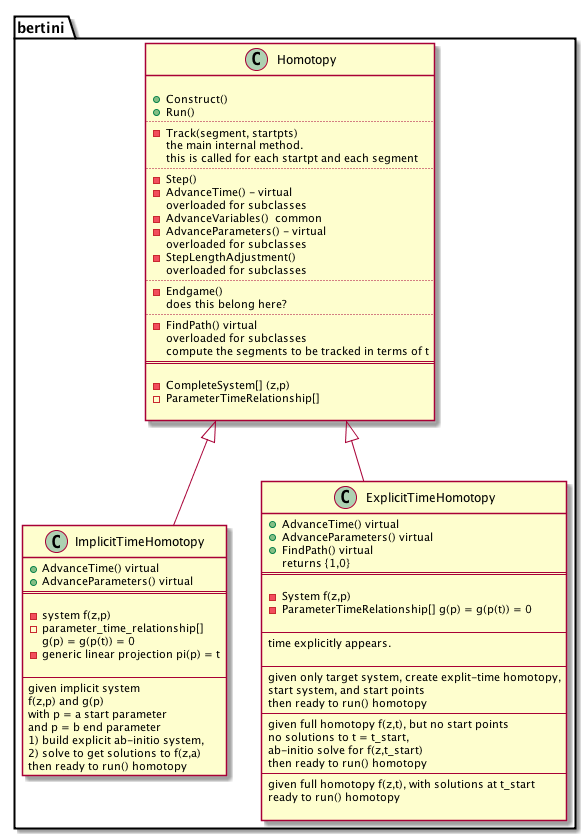

The diagram above was rendered by PlantUML. Its source (embedded in the PNG):
@startuml


namespace bertini{

Homotopy <|-- ImplicitTimeHomotopy
Homotopy <|-- ExplicitTimeHomotopy


class Homotopy{

+Construct()
+Run()
..
-Track(segment, startpts)
the main internal method.
this is called for each startpt and each segment
..
-Step()
-AdvanceTime() - virtual
overloaded for subclasses
-AdvanceVariables()  common
-AdvanceParameters() - virtual
  overloaded for subclasses
-StepLengthAdjustment()
  overloaded for subclasses
..
-Endgame()
  does this belong here?
..
-FindPath() virtual
 overloaded for subclasses
 compute the segments to be tracked in terms of t
==

- CompleteSystem[] (z,p)
- ParameterTimeRelationship[]

}



class ImplicitTimeHomotopy{
+AdvanceTime() virtual
+AdvanceParameters() virtual
==

- system f(z,p)
- parameter_time_relationship[]
   g(p) = g(p(t)) = 0
- generic linear projection pi(p) = t

--
given implicit system
f(z,p) and g(p)
with p = a start parameter
and p = b end parameter
1) build explicit ab-initio system,
2) solve to get solutions to f(z,a)
then ready to run() homotopy
}



class ExplicitTimeHomotopy{
+AdvanceTime() virtual
+AdvanceParameters() virtual
+FindPath() virtual
	returns {1,0}
==

- System f(z,p)
- ParameterTimeRelationship[] g(p) = g(p(t)) = 0

--
time explicitly appears.

--
given only target system, create explit-time homotopy,
start system, and start points
then ready to run() homotopy
--
given full homotopy f(z,t), but no start points
no solutions to t = t_start,
ab-initio solve for f(z,t_start)
then ready to run() homotopy
--
given full homotopy f(z,t), with solutions at t_start
ready to run() homotopy

}



}


@enduml